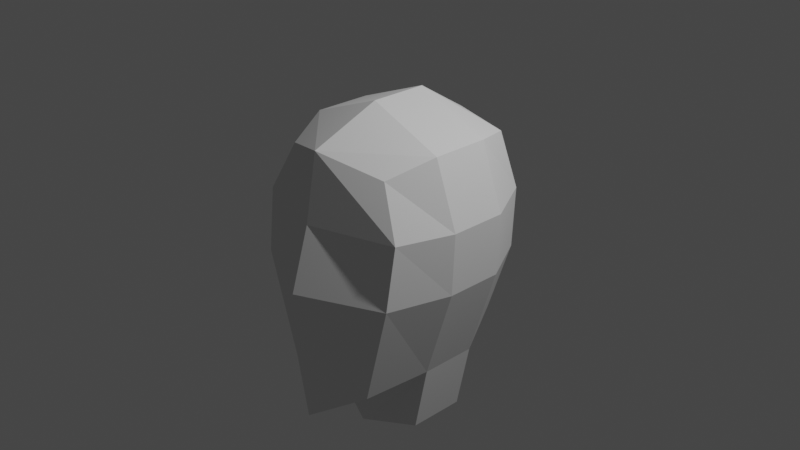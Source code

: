 # Source: low_poly_character.blend  (saved by Blender 2.82.7; exported with 4.5.12 LTS)
import bpy
from mathutils import Matrix  # noqa: F401  (used for matrix-valued properties, if any)

bpy.ops.wm.read_factory_settings(use_empty=True)
scene = bpy.context.scene
scene.name = 'Scene'

# ---- collections
col_collection = bpy.data.collections.new('Collection'); scene.collection.children.link(col_collection)

# ---- world
world_world = bpy.data.worlds.new('World'); scene.world = world_world
world_world.use_nodes = True; world_world.node_tree.nodes.clear()
_N = world_world.node_tree.nodes; _L = world_world.node_tree.links
n0 = _N.new('ShaderNodeOutputWorld'); n0.name = 'World Output'; n0.location = (300, 300)
n1 = _N.new('ShaderNodeBackground'); n1.name = 'Background'; n1.location = (10, 300)
n1.inputs[0].default_value = (0.05088, 0.05088, 0.05088, 1.0)
_L.new(n1.outputs[0], n0.inputs[0])
n0.is_active_output = True
world_world.color = (0.05088, 0.05088, 0.05088)
world_world.use_sun_shadow = False
world_world.sun_shadow_jitter_overblur = 0.0

# ---- cameras
cam_camera = bpy.data.cameras.new('Camera')
cam_camera.clip_end = 100.0
cam_camera.ortho_scale = 7.314

# ---- lights
light_light = bpy.data.lights.new('Light', 'POINT')
light_light.transmission_factor = 0.0
light_light.energy = 1000.0
light_light.shadow_soft_size = 0.1
light_light.shadow_maximum_resolution = 0.006
light_light.use_absolute_resolution = True

# ---- meshes
me_cube_001 = bpy.data.meshes.new('Cube.001')
me_cube_001.from_pydata([(0.5491, -0.9544, -1.467), (0.6426, -0.7883, 0.8637), (0.668, 0.6418, -1.008), (0.6422, 0.7677, 0.9338), (0.0, 0.765, -1.19), (0.0, 0.8655, 0.9954), (0.0, -1.258, -1.8), (0.0, -1.057, 1.046), (0.7796, 0.8784, 0.3333), (0.7506, 0.8784, -0.3333), (0.8993, -0.8945, 0.3333), (0.8704, -0.9826, -0.3333), (0.0, -1.185, 0.3333), (0.0, -1.389, -0.3333), (0.0, 1.084, 0.3333), (0.0, 1.084, -0.3333), (0.7379, -0.3135, -1.348), (0.7379, 0.306, -1.348), (0.8314, 0.306, 1.023), (0.8314, -0.3135, 1.023), (0.0, 0.306, 1.348), (0.0, -0.3135, 1.348), (0.0, 0.5443, -1.47), (0.0, -0.6724, -1.686), (1.059, 0.306, -0.3333), (1.059, -0.3135, -0.3333), (1.088, 0.306, 0.3333), (1.088, -0.3135, 0.3333), (0.5796, -0.3135, -2.097), (0.5796, 0.306, -2.097), (0.0, 0.5443, -2.21), (0.0, -0.5313, -2.21)], [], [(14, 5, 3, 8), (27, 19, 1, 10), (23, 16, 0, 6), (19, 21, 7, 1), (10, 1, 7, 12), (0, 11, 13, 6), (11, 10, 12, 13), (16, 25, 11, 0), (25, 27, 10, 11), (4, 15, 9, 2), (15, 14, 8, 9), (9, 8, 26, 24), (24, 26, 27, 25), (2, 9, 24, 17), (17, 24, 25, 16), (3, 5, 20, 18), (18, 20, 21, 19), (4, 2, 17, 22), (17, 16, 28, 29), (8, 3, 18, 26), (26, 18, 19, 27), (30, 29, 28, 31), (16, 23, 31, 28), (22, 17, 29, 30)])
_uv = me_cube_001.uv_layers.new(name='UVMap')
_uv.uv.foreach_set('vector', [0.5417, 0.375, 0.625, 0.375, 0.625, 0.5, 0.5417, 0.5, 0.5417, 0.6667, 0.625, 0.6667, 0.625, 0.75, 0.5417, 0.75, 0.25, 0.6667, 0.375, 0.6667, 0.375, 0.75, 0.25, 0.75, 0.625, 0.6667, 0.75, 0.6667, 0.75, 0.75, 0.625, 0.75, 0.5417, 0.75, 0.625, 0.75, 0.625, 0.875, 0.5417, 0.875, 0.375, 0.75, 0.4583, 0.75, 0.4583, 0.875, 0.375, 0.875, 0.4583, 0.75, 0.5417, 0.75, 0.5417, 0.875, 0.4583, 0.875, 0.375, 0.6667, 0.4583, 0.6667, 0.4583, 0.75, 0.375, 0.75, 0.4583, 0.6667, 0.5417, 0.6667, 0.5417, 0.75, 0.4583, 0.75, 0.375, 0.375, 0.4583, 0.375, 0.4583, 0.5, 0.375, 0.5, 0.4583, 0.375, 0.5417, 0.375, 0.5417, 0.5, 0.4583, 0.5, 0.4583, 0.5, 0.5417, 0.5, 0.5417, 0.5833, 0.4583, 0.5833, 0.4583, 0.5833, 0.5417, 0.5833, 0.5417, 0.6667, 0.4583, 0.6667, 0.375, 0.5, 0.4583, 0.5, 0.4583, 0.5833, 0.375, 0.5833, 0.375, 0.5833, 0.4583, 0.5833, 0.4583, 0.6667, 0.375, 0.6667, 0.625, 0.5, 0.75, 0.5, 0.75, 0.5833, 0.625, 0.5833, 0.625, 0.5833, 0.75, 0.5833, 0.75, 0.6667, 0.625, 0.6667, 0.25, 0.5, 0.375, 0.5, 0.375, 0.5833, 0.25, 0.5833, 0.375, 0.5833, 0.375, 0.6667, 0.375, 0.6667, 0.375, 0.5833, 0.5417, 0.5, 0.625, 0.5, 0.625, 0.5833, 0.5417, 0.5833, 0.5417, 0.5833, 0.625, 0.5833, 0.625, 0.6667, 0.5417, 0.6667, 0.25, 0.5833, 0.375, 0.5833, 0.375, 0.6667, 0.25, 0.6667, 0.375, 0.6667, 0.25, 0.6667, 0.25, 0.6667, 0.375, 0.6667, 0.25, 0.5833, 0.375, 0.5833, 0.375, 0.5833, 0.25, 0.5833])
me_cube_001.use_remesh_fix_poles = True
me_cube_001.use_remesh_preserve_attributes = False
me_cube_001.use_mirror_vertex_groups = False
me_cube_001.update()

# ---- objects
ob_light = bpy.data.objects.new('Light', light_light)
ob_camera = bpy.data.objects.new('Camera', cam_camera)
ob_cube = bpy.data.objects.new('Cube', me_cube_001)

# ---- transforms, parenting, visibility, modifiers, constraints
ob_light.location = (4.076, 1.005, 5.904)
ob_light.rotation_euler = (0.6503, 0.05522, 1.866)
ob_light.lock_rotations_4d = False
ob_light.empty_display_type = 'ARROWS'
ob_light.color = (0.0, 0.0, 0.0, 0.0)
ob_light.lineart.crease_threshold = 0.0
ob_camera.location = (7.359, -6.926, 4.958)
ob_camera.rotation_euler = (1.109, 0.0, 0.8149)
ob_camera.lock_rotations_4d = False
ob_camera.empty_display_type = 'ARROWS'
ob_camera.color = (0.0, 0.0, 0.0, 0.0)
ob_camera.display_type = 'WIRE'
ob_camera.lineart.crease_threshold = 0.0
ob_cube.location = (0.0, 0.0, 0.0)
ob_cube.lineart.crease_threshold = 0.0
_m = ob_cube.modifiers.new('Mirror', 'MIRROR')
_m.use_clip = True

# ---- collection membership
col_collection.objects.link(ob_light)
col_collection.objects.link(ob_camera)
col_collection.objects.link(ob_cube)

# ---- scene / render settings (as saved in the file)
scene.camera = ob_camera
scene.frame_start = 1; scene.frame_end = 250; scene.frame_set(1)
scene.render.engine = 'BLENDER_EEVEE_NEXT'
scene.cycles.use_denoising = False
scene.cycles.samples = 128
scene.cycles.sampling_pattern = 'TABULATED_SOBOL'
scene.cycles.use_adaptive_sampling = False
scene.cycles.use_light_tree = False
scene.view_settings.view_transform = 'Filmic'
bpy.context.view_layer.update()
